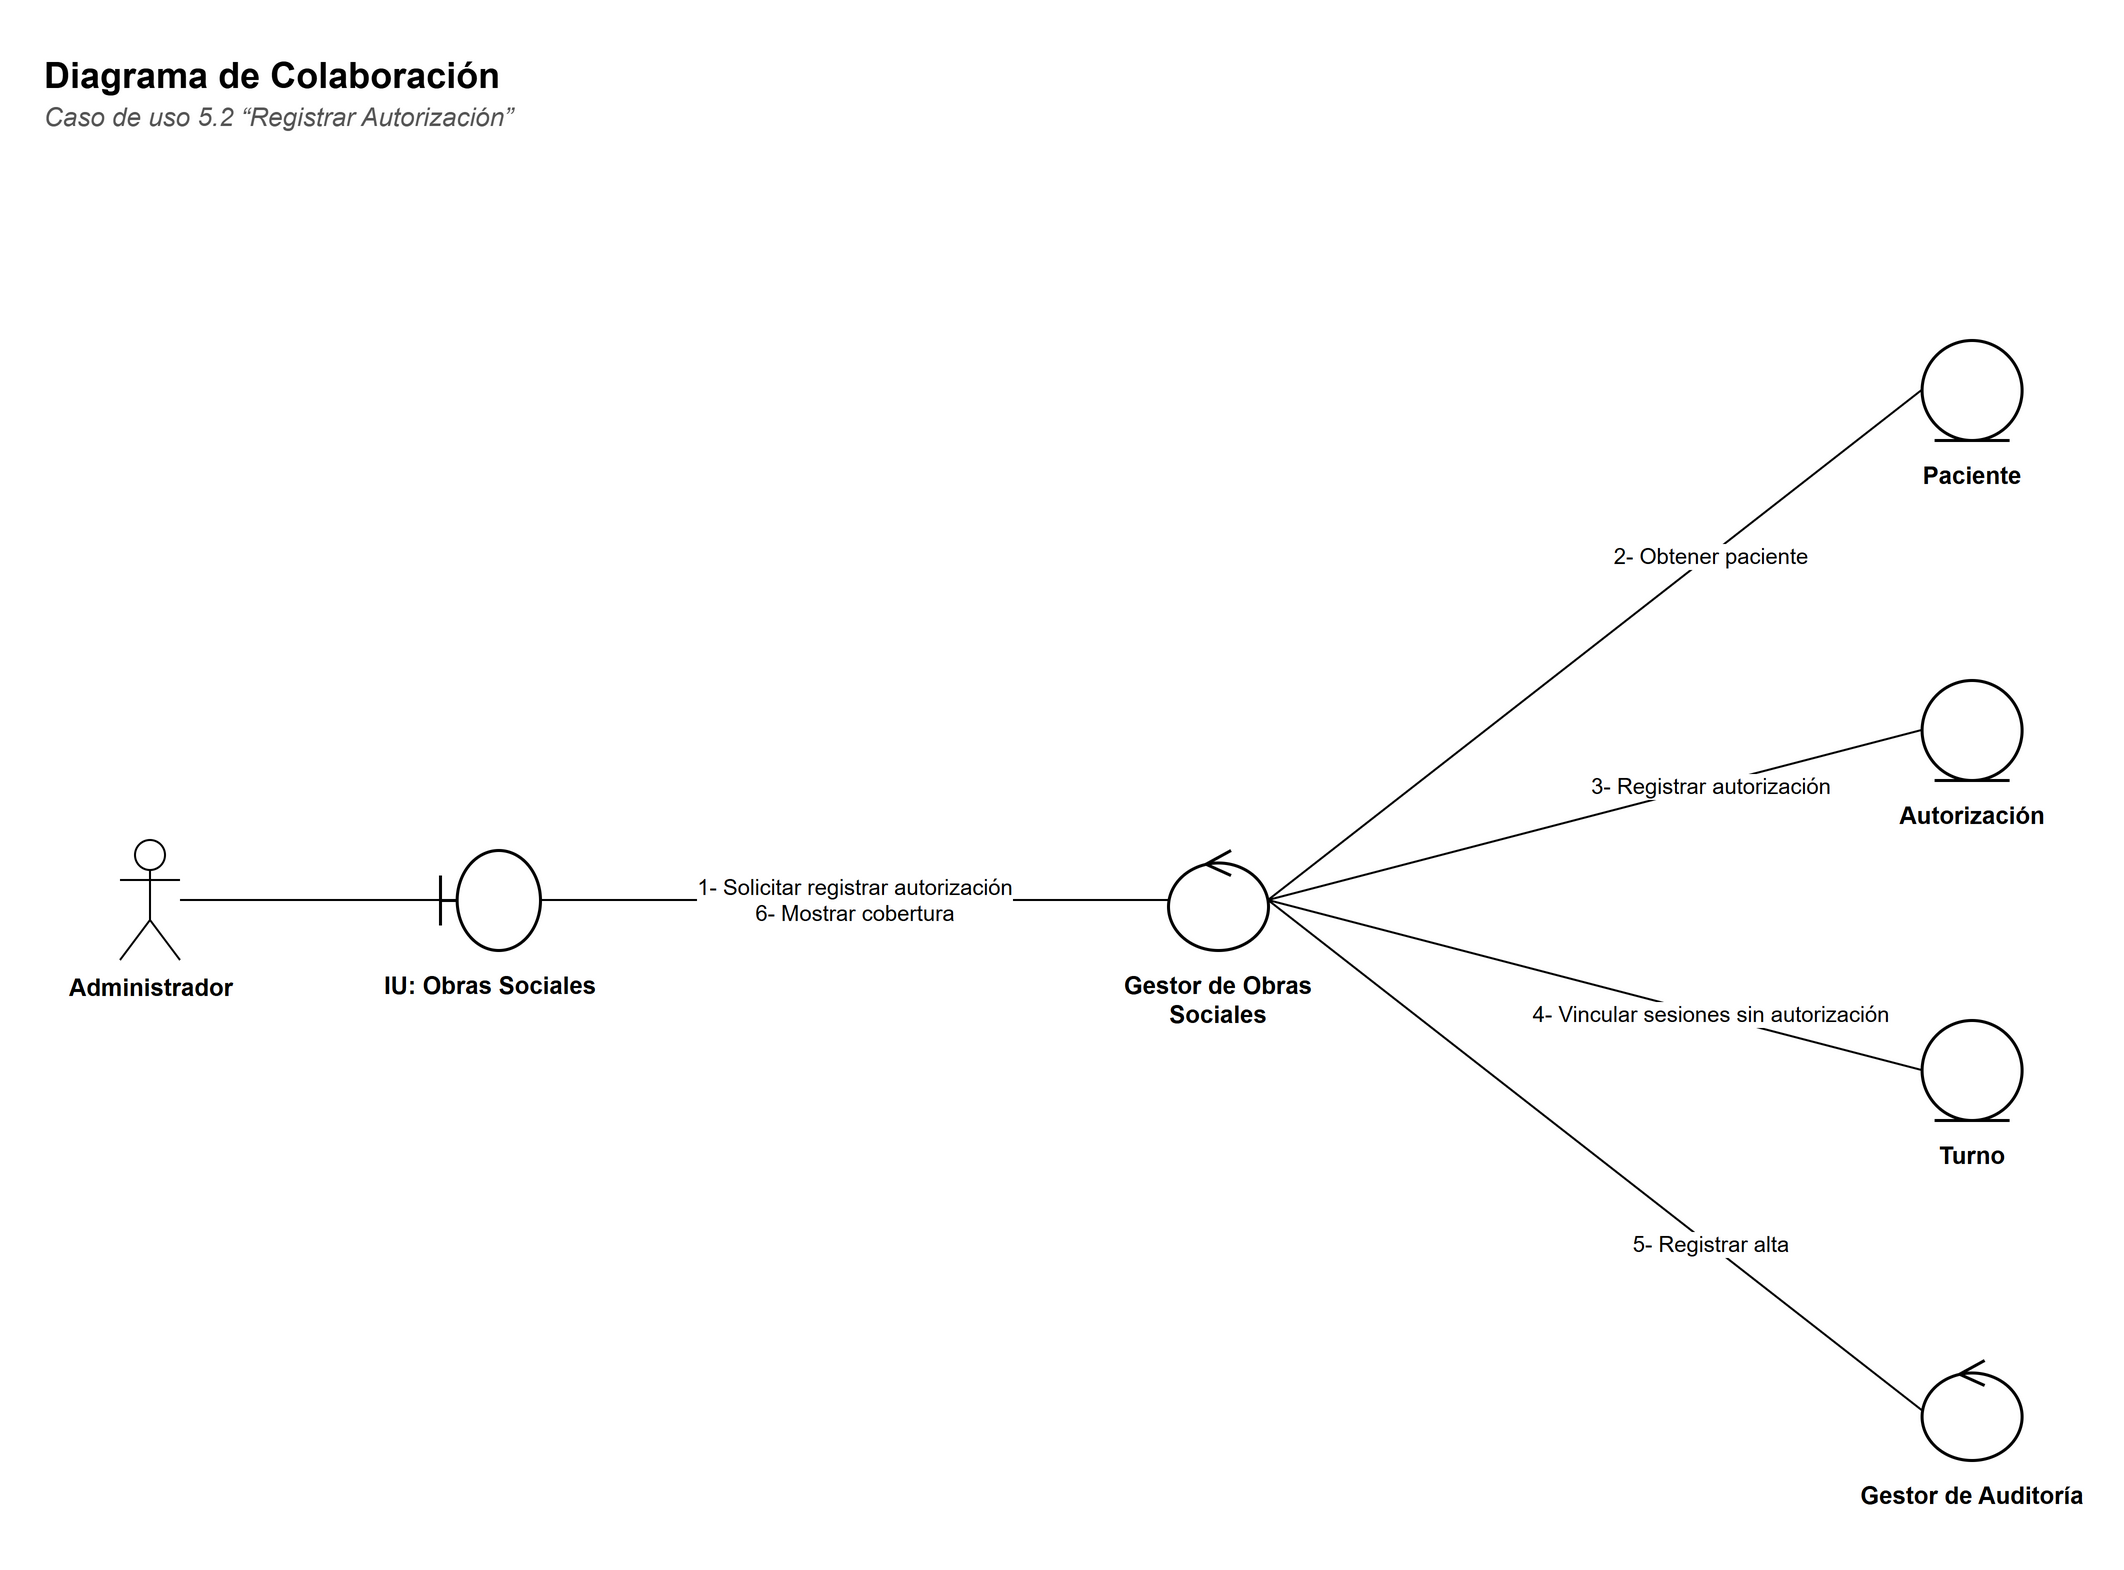

The diagram above was exported from draw.io. Its source (the exported page's mxGraphModel, read from the mxfile embedded in the PNG):
<mxGraphModel dx="1400" dy="900" grid="1" gridSize="10" guides="1" tooltips="1" connect="1" arrows="1" fold="1" page="1" pageScale="1" pageWidth="1125.8" pageHeight="830" background="#FFFFFF" math="0" shadow="0">
  <root>
    <mxCell id="0" />
    <mxCell id="1" parent="0" />
    <mxCell id="c3" value="&lt;b&gt;Diagrama de Colaboración&lt;/b&gt;" style="text;html=1;strokeColor=none;fillColor=none;align=left;verticalAlign=top;whiteSpace=wrap;fontFamily=Helvetica;fontSize=18;" vertex="1" parent="1">
      <mxGeometry x="30" y="30" width="900" height="26" as="geometry" />
    </mxCell>
    <mxCell id="c4" value="&lt;i&gt;Caso de uso 5.2 “Registrar Autorización”&lt;/i&gt;" style="text;html=1;strokeColor=none;fillColor=none;align=left;verticalAlign=top;whiteSpace=wrap;fontFamily=Helvetica;fontSize=13;fontColor=#555555;" vertex="1" parent="1">
      <mxGeometry x="30" y="54" width="900" height="20" as="geometry" />
    </mxCell>
    <mxCell id="c5" value="Administrador" style="shape=umlActor;verticalLabelPosition=bottom;verticalAlign=top;html=1;outlineConnect=0;fillColor=#FFFFFF;strokeColor=#000000;fontFamily=Helvetica;fontSize=12;fontStyle=1;" vertex="1" parent="1">
      <mxGeometry x="70" y="430.0" width="30" height="60" as="geometry" />
    </mxCell>
    <mxCell id="c6" value="" style="shape=umlBoundary;html=1;fillColor=#FFFFFF;strokeColor=#000000;strokeWidth=1.5;" vertex="1" parent="1">
      <mxGeometry x="230" y="435.0" width="50" height="50" as="geometry" />
    </mxCell>
    <mxCell id="c7" value="&lt;b&gt;IU: Obras Sociales&lt;/b&gt;" style="text;html=1;strokeColor=none;fillColor=none;align=left;verticalAlign=top;whiteSpace=wrap;fontFamily=Helvetica;align=center;fontSize=12;" vertex="1" parent="1">
      <mxGeometry x="190.0" y="489.0" width="130" height="40" as="geometry" />
    </mxCell>
    <mxCell id="c8" value="" style="shape=umlControl;html=1;fillColor=#FFFFFF;strokeColor=#000000;strokeWidth=1.5;" vertex="1" parent="1">
      <mxGeometry x="594.0" y="435.0" width="50" height="50" as="geometry" />
    </mxCell>
    <mxCell id="c9" value="&lt;b&gt;Gestor de Obras Sociales&lt;/b&gt;" style="text;html=1;strokeColor=none;fillColor=none;align=left;verticalAlign=top;whiteSpace=wrap;fontFamily=Helvetica;align=center;fontSize=12;" vertex="1" parent="1">
      <mxGeometry x="554.0" y="489.0" width="130" height="40" as="geometry" />
    </mxCell>
    <mxCell id="c10" value="" style="shape=umlEntity;html=1;fillColor=#FFFFFF;strokeColor=#000000;strokeWidth=1.5;" vertex="1" parent="1">
      <mxGeometry x="970.8" y="180.0" width="50" height="50" as="geometry" />
    </mxCell>
    <mxCell id="c11" value="&lt;b&gt;Paciente&lt;/b&gt;" style="text;html=1;strokeColor=none;fillColor=none;align=left;verticalAlign=top;whiteSpace=wrap;fontFamily=Helvetica;align=center;fontSize=12;" vertex="1" parent="1">
      <mxGeometry x="930.8" y="234.0" width="130" height="40" as="geometry" />
    </mxCell>
    <mxCell id="c12" value="" style="shape=umlEntity;html=1;fillColor=#FFFFFF;strokeColor=#000000;strokeWidth=1.5;" vertex="1" parent="1">
      <mxGeometry x="970.8" y="350.0" width="50" height="50" as="geometry" />
    </mxCell>
    <mxCell id="c13" value="&lt;b&gt;Autorización&lt;/b&gt;" style="text;html=1;strokeColor=none;fillColor=none;align=left;verticalAlign=top;whiteSpace=wrap;fontFamily=Helvetica;align=center;fontSize=12;" vertex="1" parent="1">
      <mxGeometry x="930.8" y="404.0" width="130" height="40" as="geometry" />
    </mxCell>
    <mxCell id="c14" value="" style="shape=umlEntity;html=1;fillColor=#FFFFFF;strokeColor=#000000;strokeWidth=1.5;" vertex="1" parent="1">
      <mxGeometry x="970.8" y="520.0" width="50" height="50" as="geometry" />
    </mxCell>
    <mxCell id="c15" value="&lt;b&gt;Turno&lt;/b&gt;" style="text;html=1;strokeColor=none;fillColor=none;align=left;verticalAlign=top;whiteSpace=wrap;fontFamily=Helvetica;align=center;fontSize=12;" vertex="1" parent="1">
      <mxGeometry x="930.8" y="574.0" width="130" height="40" as="geometry" />
    </mxCell>
    <mxCell id="c16" value="" style="shape=umlControl;html=1;fillColor=#FFFFFF;strokeColor=#000000;strokeWidth=1.5;" vertex="1" parent="1">
      <mxGeometry x="970.8" y="690.0" width="50" height="50" as="geometry" />
    </mxCell>
    <mxCell id="c17" value="&lt;b&gt;Gestor de Auditoría&lt;/b&gt;" style="text;html=1;strokeColor=none;fillColor=none;align=left;verticalAlign=top;whiteSpace=wrap;fontFamily=Helvetica;align=center;fontSize=12;" vertex="1" parent="1">
      <mxGeometry x="930.8" y="744.0" width="130" height="40" as="geometry" />
    </mxCell>
    <mxCell id="c18" value="" style="edgeStyle=none;html=1;endArrow=none;endFill=0;strokeColor=#000000;fontFamily=Helvetica;fontSize=11;labelBackgroundColor=#FFFFFF;" edge="1" parent="1" source="c5" target="c6">
      <mxGeometry relative="1" as="geometry" />
    </mxCell>
    <mxCell id="c19" value="1- Solicitar registrar autorización&lt;br&gt;6- Mostrar cobertura" style="edgeStyle=none;html=1;endArrow=none;endFill=0;strokeColor=#000000;fontFamily=Helvetica;fontSize=11;labelBackgroundColor=#FFFFFF;fontSize=11;exitX=1;exitY=0.5;exitDx=0;exitDy=0;entryX=0;entryY=0.5;entryDx=0;entryDy=0;" edge="1" parent="1" source="c6" target="c8">
      <mxGeometry relative="1" as="geometry" />
    </mxCell>
    <mxCell id="c20" value="2- Obtener paciente" style="edgeStyle=none;html=1;endArrow=none;endFill=0;strokeColor=#000000;fontFamily=Helvetica;fontSize=11;labelBackgroundColor=#FFFFFF;fontSize=11;exitX=1;exitY=0.5;exitDx=0;exitDy=0;entryX=0;entryY=0.5;entryDx=0;entryDy=0;" edge="1" parent="1" source="c8" target="c10">
      <mxGeometry x="0.35" relative="1" as="geometry" />
    </mxCell>
    <mxCell id="c21" value="3- Registrar autorización" style="edgeStyle=none;html=1;endArrow=none;endFill=0;strokeColor=#000000;fontFamily=Helvetica;fontSize=11;labelBackgroundColor=#FFFFFF;fontSize=11;exitX=1;exitY=0.5;exitDx=0;exitDy=0;entryX=0;entryY=0.5;entryDx=0;entryDy=0;" edge="1" parent="1" source="c8" target="c12">
      <mxGeometry x="0.35" relative="1" as="geometry" />
    </mxCell>
    <mxCell id="c22" value="4- Vincular sesiones sin autorización" style="edgeStyle=none;html=1;endArrow=none;endFill=0;strokeColor=#000000;fontFamily=Helvetica;fontSize=11;labelBackgroundColor=#FFFFFF;fontSize=11;exitX=1;exitY=0.5;exitDx=0;exitDy=0;entryX=0;entryY=0.5;entryDx=0;entryDy=0;" edge="1" parent="1" source="c8" target="c14">
      <mxGeometry x="0.35" relative="1" as="geometry" />
    </mxCell>
    <mxCell id="c23" value="5- Registrar alta" style="edgeStyle=none;html=1;endArrow=none;endFill=0;strokeColor=#000000;fontFamily=Helvetica;fontSize=11;labelBackgroundColor=#FFFFFF;fontSize=11;exitX=1;exitY=0.5;exitDx=0;exitDy=0;entryX=0;entryY=0.5;entryDx=0;entryDy=0;" edge="1" parent="1" source="c8" target="c16">
      <mxGeometry x="0.35" relative="1" as="geometry" />
    </mxCell>
  </root>
</mxGraphModel>